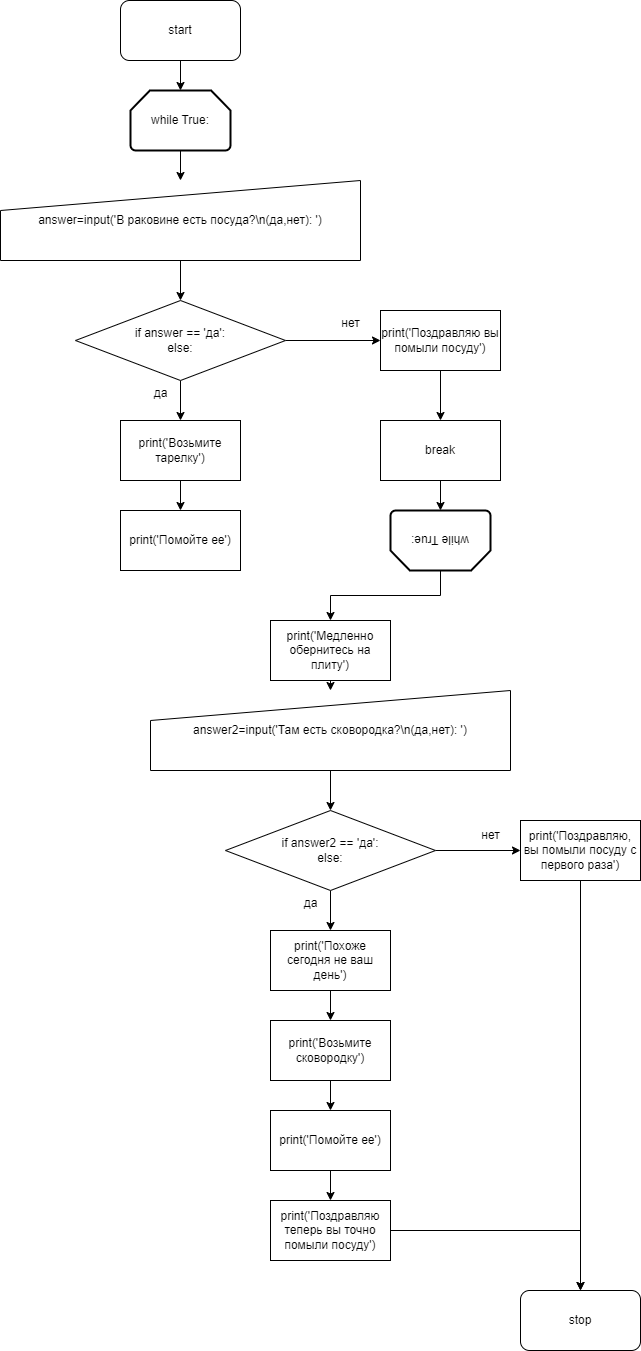

The diagram above was exported from draw.io. Its source (the exported page's mxGraphModel, read from the mxfile embedded in the PNG):
<mxGraphModel dx="874" dy="434" grid="1" gridSize="10" guides="1" tooltips="1" connect="1" arrows="1" fold="1" page="1" pageScale="1" pageWidth="827" pageHeight="1169" math="0" shadow="0">
  <root>
    <mxCell id="0" />
    <mxCell id="1" parent="0" />
    <mxCell id="lelnio9EwTL8cboXJoWA-122" value="" style="edgeStyle=orthogonalEdgeStyle;rounded=0;orthogonalLoop=1;jettySize=auto;html=1;" edge="1" parent="1" source="lelnio9EwTL8cboXJoWA-1" target="lelnio9EwTL8cboXJoWA-97">
      <mxGeometry relative="1" as="geometry" />
    </mxCell>
    <mxCell id="lelnio9EwTL8cboXJoWA-1" value="start" style="rounded=1;whiteSpace=wrap;html=1;" vertex="1" parent="1">
      <mxGeometry x="190" y="40" width="120" height="60" as="geometry" />
    </mxCell>
    <mxCell id="lelnio9EwTL8cboXJoWA-123" value="" style="edgeStyle=orthogonalEdgeStyle;rounded=0;orthogonalLoop=1;jettySize=auto;html=1;" edge="1" parent="1" source="lelnio9EwTL8cboXJoWA-97" target="lelnio9EwTL8cboXJoWA-98">
      <mxGeometry relative="1" as="geometry" />
    </mxCell>
    <mxCell id="lelnio9EwTL8cboXJoWA-97" value="&lt;div&gt;while True:&lt;/div&gt;" style="strokeWidth=2;html=1;shape=mxgraph.flowchart.loop_limit;whiteSpace=wrap;" vertex="1" parent="1">
      <mxGeometry x="200" y="130" width="100" height="60" as="geometry" />
    </mxCell>
    <mxCell id="lelnio9EwTL8cboXJoWA-124" value="" style="edgeStyle=orthogonalEdgeStyle;rounded=0;orthogonalLoop=1;jettySize=auto;html=1;" edge="1" parent="1" source="lelnio9EwTL8cboXJoWA-98" target="lelnio9EwTL8cboXJoWA-106">
      <mxGeometry relative="1" as="geometry" />
    </mxCell>
    <mxCell id="lelnio9EwTL8cboXJoWA-98" value="answer=input('В раковине есть посуда?\n(да,нет): ')" style="shape=manualInput;whiteSpace=wrap;html=1;" vertex="1" parent="1">
      <mxGeometry x="70" y="220" width="360" height="80" as="geometry" />
    </mxCell>
    <mxCell id="lelnio9EwTL8cboXJoWA-142" value="" style="edgeStyle=orthogonalEdgeStyle;rounded=0;orthogonalLoop=1;jettySize=auto;html=1;" edge="1" parent="1" source="lelnio9EwTL8cboXJoWA-100" target="lelnio9EwTL8cboXJoWA-113">
      <mxGeometry relative="1" as="geometry">
        <Array as="points">
          <mxPoint x="400" y="750" />
          <mxPoint x="400" y="750" />
        </Array>
      </mxGeometry>
    </mxCell>
    <mxCell id="lelnio9EwTL8cboXJoWA-100" value="print('Медленно обернитесь на плиту')" style="rounded=0;whiteSpace=wrap;html=1;" vertex="1" parent="1">
      <mxGeometry x="340" y="660" width="120" height="60" as="geometry" />
    </mxCell>
    <mxCell id="lelnio9EwTL8cboXJoWA-125" value="" style="edgeStyle=orthogonalEdgeStyle;rounded=0;orthogonalLoop=1;jettySize=auto;html=1;" edge="1" parent="1" source="lelnio9EwTL8cboXJoWA-101" target="lelnio9EwTL8cboXJoWA-111">
      <mxGeometry relative="1" as="geometry" />
    </mxCell>
    <mxCell id="lelnio9EwTL8cboXJoWA-101" value="print('Возьмите тарелку')" style="rounded=0;whiteSpace=wrap;html=1;" vertex="1" parent="1">
      <mxGeometry x="190" y="460" width="120" height="60" as="geometry" />
    </mxCell>
    <mxCell id="lelnio9EwTL8cboXJoWA-130" value="" style="edgeStyle=orthogonalEdgeStyle;rounded=0;orthogonalLoop=1;jettySize=auto;html=1;entryX=0.5;entryY=0;entryDx=0;entryDy=0;" edge="1" parent="1" source="lelnio9EwTL8cboXJoWA-103" target="lelnio9EwTL8cboXJoWA-100">
      <mxGeometry relative="1" as="geometry" />
    </mxCell>
    <mxCell id="lelnio9EwTL8cboXJoWA-103" value="while True:" style="strokeWidth=2;html=1;shape=mxgraph.flowchart.loop_limit;whiteSpace=wrap;rotation=-180;" vertex="1" parent="1">
      <mxGeometry x="460" y="550" width="100" height="60" as="geometry" />
    </mxCell>
    <mxCell id="lelnio9EwTL8cboXJoWA-104" value="" style="edgeStyle=orthogonalEdgeStyle;rounded=0;orthogonalLoop=1;jettySize=auto;html=1;" edge="1" parent="1" source="lelnio9EwTL8cboXJoWA-106" target="lelnio9EwTL8cboXJoWA-101">
      <mxGeometry relative="1" as="geometry" />
    </mxCell>
    <mxCell id="lelnio9EwTL8cboXJoWA-126" value="" style="edgeStyle=orthogonalEdgeStyle;rounded=0;orthogonalLoop=1;jettySize=auto;html=1;" edge="1" parent="1" source="lelnio9EwTL8cboXJoWA-106" target="lelnio9EwTL8cboXJoWA-112">
      <mxGeometry relative="1" as="geometry" />
    </mxCell>
    <mxCell id="lelnio9EwTL8cboXJoWA-106" value="if answer == 'да':&lt;div&gt;else:&lt;/div&gt;" style="rhombus;whiteSpace=wrap;html=1;" vertex="1" parent="1">
      <mxGeometry x="145" y="340" width="210" height="80" as="geometry" />
    </mxCell>
    <mxCell id="lelnio9EwTL8cboXJoWA-128" value="" style="edgeStyle=orthogonalEdgeStyle;rounded=0;orthogonalLoop=1;jettySize=auto;html=1;" edge="1" parent="1" source="lelnio9EwTL8cboXJoWA-108" target="lelnio9EwTL8cboXJoWA-103">
      <mxGeometry relative="1" as="geometry" />
    </mxCell>
    <mxCell id="lelnio9EwTL8cboXJoWA-108" value="break" style="rounded=0;whiteSpace=wrap;html=1;" vertex="1" parent="1">
      <mxGeometry x="450" y="460" width="120" height="60" as="geometry" />
    </mxCell>
    <mxCell id="lelnio9EwTL8cboXJoWA-111" value="print('Помойте ее')" style="rounded=0;whiteSpace=wrap;html=1;" vertex="1" parent="1">
      <mxGeometry x="190" y="550" width="120" height="60" as="geometry" />
    </mxCell>
    <mxCell id="lelnio9EwTL8cboXJoWA-127" value="" style="edgeStyle=orthogonalEdgeStyle;rounded=0;orthogonalLoop=1;jettySize=auto;html=1;" edge="1" parent="1" source="lelnio9EwTL8cboXJoWA-112" target="lelnio9EwTL8cboXJoWA-108">
      <mxGeometry relative="1" as="geometry" />
    </mxCell>
    <mxCell id="lelnio9EwTL8cboXJoWA-112" value="print('Поздравляю вы помыли посуду')" style="rounded=0;whiteSpace=wrap;html=1;" vertex="1" parent="1">
      <mxGeometry x="450" y="350" width="120" height="60" as="geometry" />
    </mxCell>
    <mxCell id="lelnio9EwTL8cboXJoWA-132" value="" style="edgeStyle=orthogonalEdgeStyle;rounded=0;orthogonalLoop=1;jettySize=auto;html=1;" edge="1" parent="1" source="lelnio9EwTL8cboXJoWA-113" target="lelnio9EwTL8cboXJoWA-114">
      <mxGeometry relative="1" as="geometry" />
    </mxCell>
    <mxCell id="lelnio9EwTL8cboXJoWA-113" value="answer2=input('Там есть сковородка?\n(да,нет): ')" style="shape=manualInput;whiteSpace=wrap;html=1;" vertex="1" parent="1">
      <mxGeometry x="220" y="730" width="360" height="80" as="geometry" />
    </mxCell>
    <mxCell id="lelnio9EwTL8cboXJoWA-133" value="" style="edgeStyle=orthogonalEdgeStyle;rounded=0;orthogonalLoop=1;jettySize=auto;html=1;" edge="1" parent="1" source="lelnio9EwTL8cboXJoWA-114" target="lelnio9EwTL8cboXJoWA-115">
      <mxGeometry relative="1" as="geometry" />
    </mxCell>
    <mxCell id="lelnio9EwTL8cboXJoWA-137" value="" style="edgeStyle=orthogonalEdgeStyle;rounded=0;orthogonalLoop=1;jettySize=auto;html=1;" edge="1" parent="1" source="lelnio9EwTL8cboXJoWA-114" target="lelnio9EwTL8cboXJoWA-120">
      <mxGeometry relative="1" as="geometry" />
    </mxCell>
    <mxCell id="lelnio9EwTL8cboXJoWA-114" value="if answer2 == 'да':&lt;div&gt;else:&lt;/div&gt;" style="rhombus;whiteSpace=wrap;html=1;" vertex="1" parent="1">
      <mxGeometry x="295" y="850" width="210" height="80" as="geometry" />
    </mxCell>
    <mxCell id="lelnio9EwTL8cboXJoWA-134" value="" style="edgeStyle=orthogonalEdgeStyle;rounded=0;orthogonalLoop=1;jettySize=auto;html=1;" edge="1" parent="1" source="lelnio9EwTL8cboXJoWA-115" target="lelnio9EwTL8cboXJoWA-117">
      <mxGeometry relative="1" as="geometry" />
    </mxCell>
    <mxCell id="lelnio9EwTL8cboXJoWA-115" value="print('Похоже сегодня не ваш день')" style="rounded=0;whiteSpace=wrap;html=1;" vertex="1" parent="1">
      <mxGeometry x="340" y="970" width="120" height="60" as="geometry" />
    </mxCell>
    <mxCell id="lelnio9EwTL8cboXJoWA-135" value="" style="edgeStyle=orthogonalEdgeStyle;rounded=0;orthogonalLoop=1;jettySize=auto;html=1;" edge="1" parent="1" source="lelnio9EwTL8cboXJoWA-117" target="lelnio9EwTL8cboXJoWA-118">
      <mxGeometry relative="1" as="geometry" />
    </mxCell>
    <mxCell id="lelnio9EwTL8cboXJoWA-117" value="print('Возьмите сковородку')" style="rounded=0;whiteSpace=wrap;html=1;" vertex="1" parent="1">
      <mxGeometry x="340" y="1060" width="120" height="60" as="geometry" />
    </mxCell>
    <mxCell id="lelnio9EwTL8cboXJoWA-136" value="" style="edgeStyle=orthogonalEdgeStyle;rounded=0;orthogonalLoop=1;jettySize=auto;html=1;" edge="1" parent="1" source="lelnio9EwTL8cboXJoWA-118" target="lelnio9EwTL8cboXJoWA-119">
      <mxGeometry relative="1" as="geometry" />
    </mxCell>
    <mxCell id="lelnio9EwTL8cboXJoWA-118" value="print('Помойте ее')" style="rounded=0;whiteSpace=wrap;html=1;" vertex="1" parent="1">
      <mxGeometry x="340" y="1150" width="120" height="60" as="geometry" />
    </mxCell>
    <mxCell id="lelnio9EwTL8cboXJoWA-138" value="" style="edgeStyle=orthogonalEdgeStyle;rounded=0;orthogonalLoop=1;jettySize=auto;html=1;" edge="1" parent="1" source="lelnio9EwTL8cboXJoWA-119" target="lelnio9EwTL8cboXJoWA-121">
      <mxGeometry relative="1" as="geometry" />
    </mxCell>
    <mxCell id="lelnio9EwTL8cboXJoWA-119" value="print('Поздравляю теперь вы точно помыли посуду')" style="rounded=0;whiteSpace=wrap;html=1;" vertex="1" parent="1">
      <mxGeometry x="340" y="1240" width="120" height="60" as="geometry" />
    </mxCell>
    <mxCell id="lelnio9EwTL8cboXJoWA-139" value="" style="edgeStyle=orthogonalEdgeStyle;rounded=0;orthogonalLoop=1;jettySize=auto;html=1;" edge="1" parent="1" source="lelnio9EwTL8cboXJoWA-120" target="lelnio9EwTL8cboXJoWA-121">
      <mxGeometry relative="1" as="geometry" />
    </mxCell>
    <mxCell id="lelnio9EwTL8cboXJoWA-120" value="print('Поздравляю, вы помыли посуду с первого раза')" style="rounded=0;whiteSpace=wrap;html=1;" vertex="1" parent="1">
      <mxGeometry x="590" y="860" width="120" height="60" as="geometry" />
    </mxCell>
    <mxCell id="lelnio9EwTL8cboXJoWA-121" value="stop" style="rounded=1;whiteSpace=wrap;html=1;" vertex="1" parent="1">
      <mxGeometry x="590" y="1330" width="120" height="60" as="geometry" />
    </mxCell>
    <mxCell id="lelnio9EwTL8cboXJoWA-140" value="да" style="text;html=1;align=center;verticalAlign=middle;resizable=0;points=[];autosize=1;strokeColor=none;fillColor=none;" vertex="1" parent="1">
      <mxGeometry x="210" y="418" width="40" height="30" as="geometry" />
    </mxCell>
    <mxCell id="lelnio9EwTL8cboXJoWA-141" value="нет" style="text;html=1;align=center;verticalAlign=middle;resizable=0;points=[];autosize=1;strokeColor=none;fillColor=none;" vertex="1" parent="1">
      <mxGeometry x="400" y="348" width="40" height="30" as="geometry" />
    </mxCell>
    <mxCell id="lelnio9EwTL8cboXJoWA-143" value="да" style="text;html=1;align=center;verticalAlign=middle;resizable=0;points=[];autosize=1;strokeColor=none;fillColor=none;" vertex="1" parent="1">
      <mxGeometry x="360" y="928" width="40" height="30" as="geometry" />
    </mxCell>
    <mxCell id="lelnio9EwTL8cboXJoWA-144" value="нет" style="text;html=1;align=center;verticalAlign=middle;resizable=0;points=[];autosize=1;strokeColor=none;fillColor=none;" vertex="1" parent="1">
      <mxGeometry x="540" y="860" width="40" height="30" as="geometry" />
    </mxCell>
  </root>
</mxGraphModel>